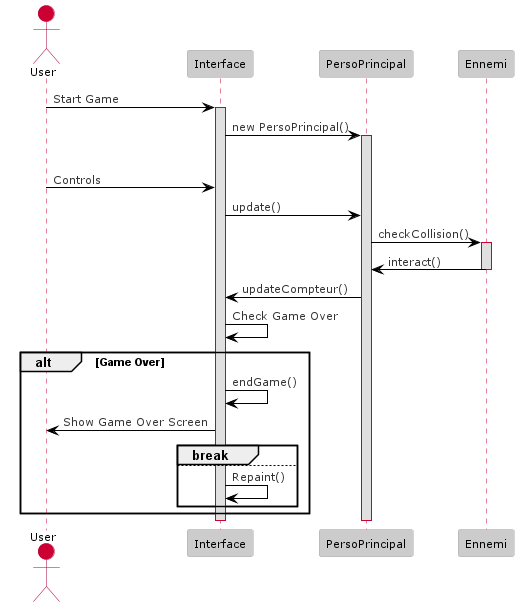

The diagram above was rendered by PlantUML. Its source (embedded in the PNG):
@startuml
!define LIGHTRED
!includeurl https://raw.githubusercontent.com/Drakemor/RedDress-PlantUML/master/style.puml
actor User
participant Interface
participant PersoPrincipal
participant Ennemi
User -> Interface: Start Game
activate Interface
Interface -> PersoPrincipal: new PersoPrincipal()
activate PersoPrincipal

loop Game Loop
  User -> Interface: Controls
  Interface -> PersoPrincipal: update()
  PersoPrincipal -> Ennemi: checkCollision()
  activate Ennemi
 Ennemi -> PersoPrincipal: interact()
  deactivate Ennemi
  PersoPrincipal -> Interface: updateCompteur()
  Interface -> Interface: Check Game Over
  alt Game Over
    Interface -> Interface: endGame()
    Interface -> User: Show Game Over Screen
    break
  else
    Interface -> Interface: Repaint()
  end
end

deactivate PersoPrincipal
deactivate Interface
@enduml